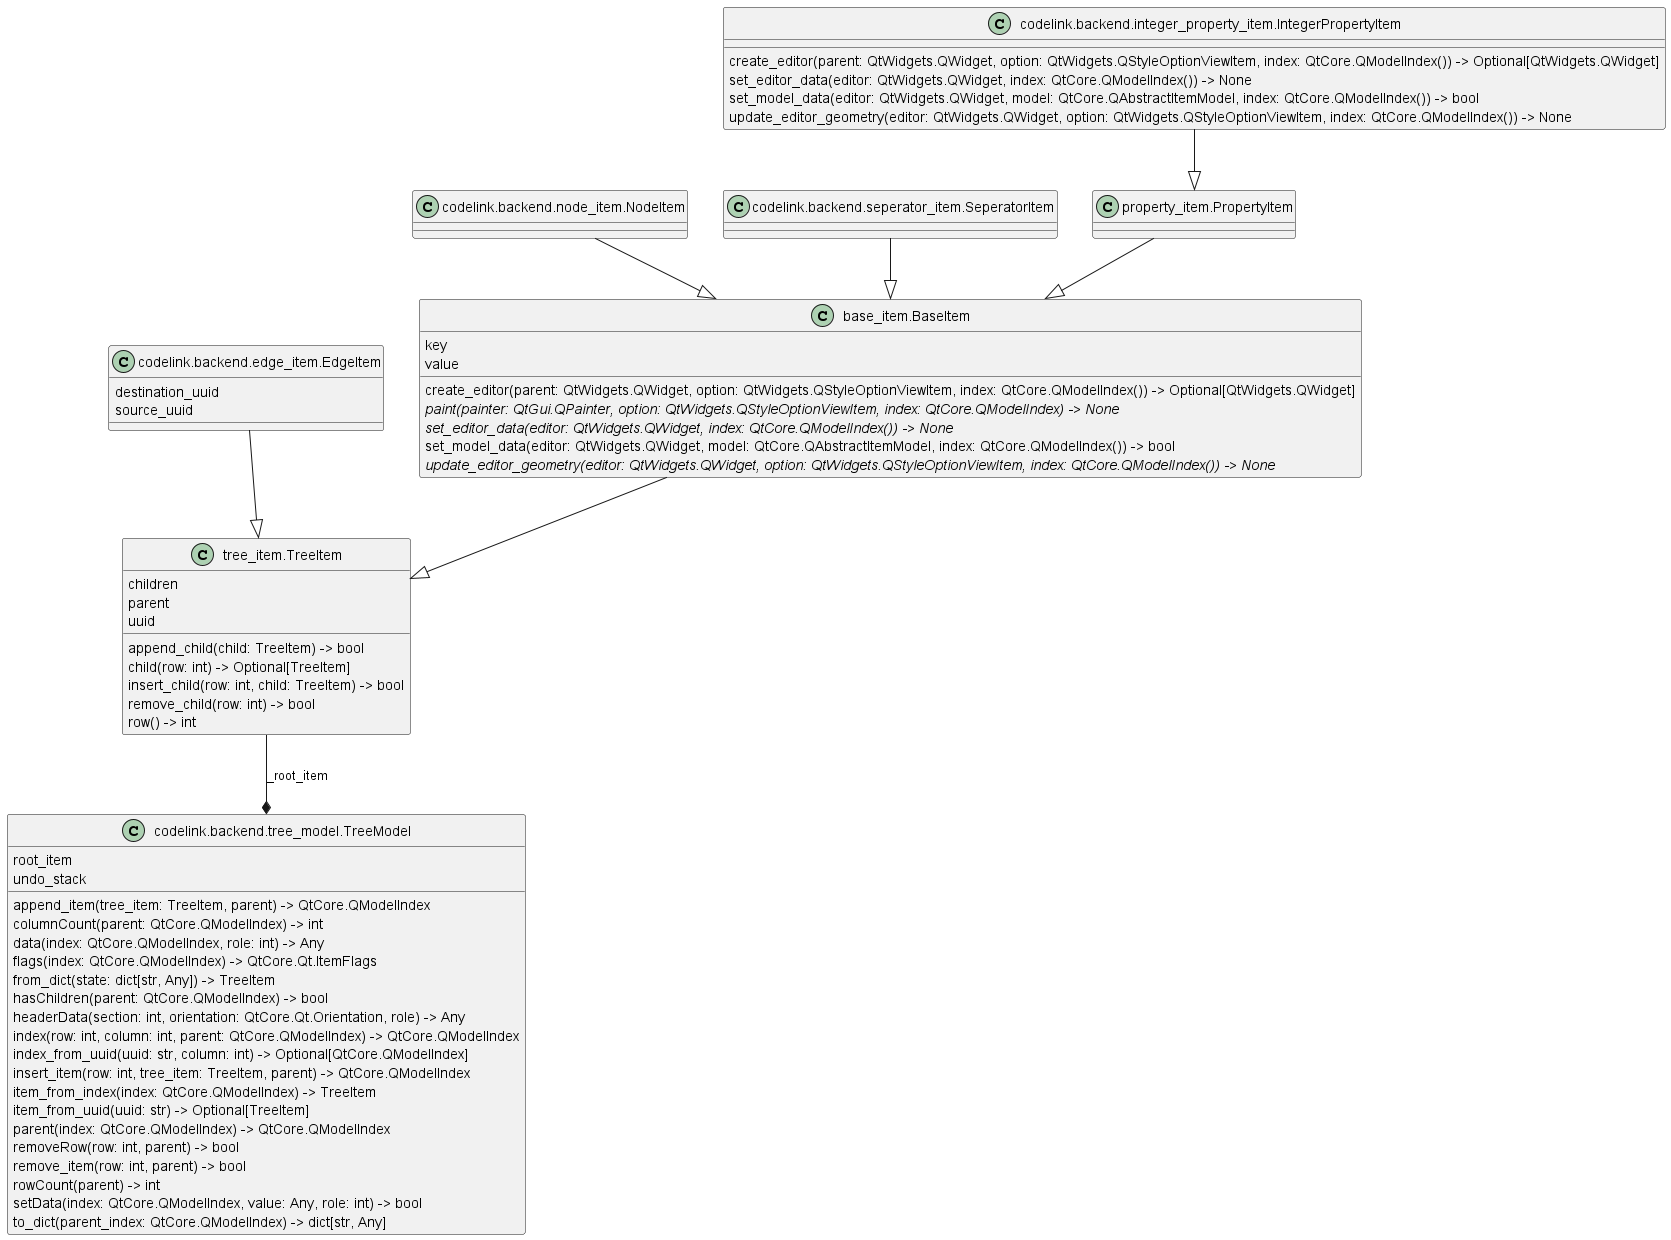

The diagram above was rendered by PlantUML. Its source (embedded in the PNG):
@startuml classes
set namespaceSeparator none
class "base_item.BaseItem" as base_item.BaseItem {
  key
  value
  create_editor(parent: QtWidgets.QWidget, option: QtWidgets.QStyleOptionViewItem, index: QtCore.QModelIndex()) -> Optional[QtWidgets.QWidget]
  {abstract}paint(painter: QtGui.QPainter, option: QtWidgets.QStyleOptionViewItem, index: QtCore.QModelIndex) -> None
  {abstract}set_editor_data(editor: QtWidgets.QWidget, index: QtCore.QModelIndex()) -> None
  set_model_data(editor: QtWidgets.QWidget, model: QtCore.QAbstractItemModel, index: QtCore.QModelIndex()) -> bool
  {abstract}update_editor_geometry(editor: QtWidgets.QWidget, option: QtWidgets.QStyleOptionViewItem, index: QtCore.QModelIndex()) -> None
}
class "codelink.backend.edge_item.EdgeItem" as codelink.backend.edge_item.EdgeItem {
  destination_uuid
  source_uuid
}
class "codelink.backend.integer_property_item.IntegerPropertyItem" as codelink.backend.integer_property_item.IntegerPropertyItem {
  create_editor(parent: QtWidgets.QWidget, option: QtWidgets.QStyleOptionViewItem, index: QtCore.QModelIndex()) -> Optional[QtWidgets.QWidget]
  set_editor_data(editor: QtWidgets.QWidget, index: QtCore.QModelIndex()) -> None
  set_model_data(editor: QtWidgets.QWidget, model: QtCore.QAbstractItemModel, index: QtCore.QModelIndex()) -> bool
  update_editor_geometry(editor: QtWidgets.QWidget, option: QtWidgets.QStyleOptionViewItem, index: QtCore.QModelIndex()) -> None
}
class "codelink.backend.node_item.NodeItem" as codelink.backend.node_item.NodeItem {
}
class "codelink.backend.seperator_item.SeperatorItem" as codelink.backend.seperator_item.SeperatorItem {
}
class "codelink.backend.tree_model.TreeModel" as codelink.backend.tree_model.TreeModel {
  root_item
  undo_stack
  append_item(tree_item: TreeItem, parent) -> QtCore.QModelIndex
  columnCount(parent: QtCore.QModelIndex) -> int
  data(index: QtCore.QModelIndex, role: int) -> Any
  flags(index: QtCore.QModelIndex) -> QtCore.Qt.ItemFlags
  from_dict(state: dict[str, Any]) -> TreeItem
  hasChildren(parent: QtCore.QModelIndex) -> bool
  headerData(section: int, orientation: QtCore.Qt.Orientation, role) -> Any
  index(row: int, column: int, parent: QtCore.QModelIndex) -> QtCore.QModelIndex
  index_from_uuid(uuid: str, column: int) -> Optional[QtCore.QModelIndex]
  insert_item(row: int, tree_item: TreeItem, parent) -> QtCore.QModelIndex
  item_from_index(index: QtCore.QModelIndex) -> TreeItem
  item_from_uuid(uuid: str) -> Optional[TreeItem]
  parent(index: QtCore.QModelIndex) -> QtCore.QModelIndex
  removeRow(row: int, parent) -> bool
  remove_item(row: int, parent) -> bool
  rowCount(parent) -> int
  setData(index: QtCore.QModelIndex, value: Any, role: int) -> bool
  to_dict(parent_index: QtCore.QModelIndex) -> dict[str, Any]
}
class "property_item.PropertyItem" as property_item.PropertyItem {
}
class "tree_item.TreeItem" as tree_item.TreeItem {
  children
  parent
  uuid
  append_child(child: TreeItem) -> bool
  child(row: int) -> Optional[TreeItem]
  insert_child(row: int, child: TreeItem) -> bool
  remove_child(row: int) -> bool
  row() -> int
}
base_item.BaseItem --|> tree_item.TreeItem
codelink.backend.edge_item.EdgeItem --|> tree_item.TreeItem
codelink.backend.integer_property_item.IntegerPropertyItem --|> property_item.PropertyItem
codelink.backend.node_item.NodeItem --|> base_item.BaseItem
codelink.backend.seperator_item.SeperatorItem --|> base_item.BaseItem
property_item.PropertyItem --|> base_item.BaseItem
tree_item.TreeItem --* codelink.backend.tree_model.TreeModel : _root_item
@enduml